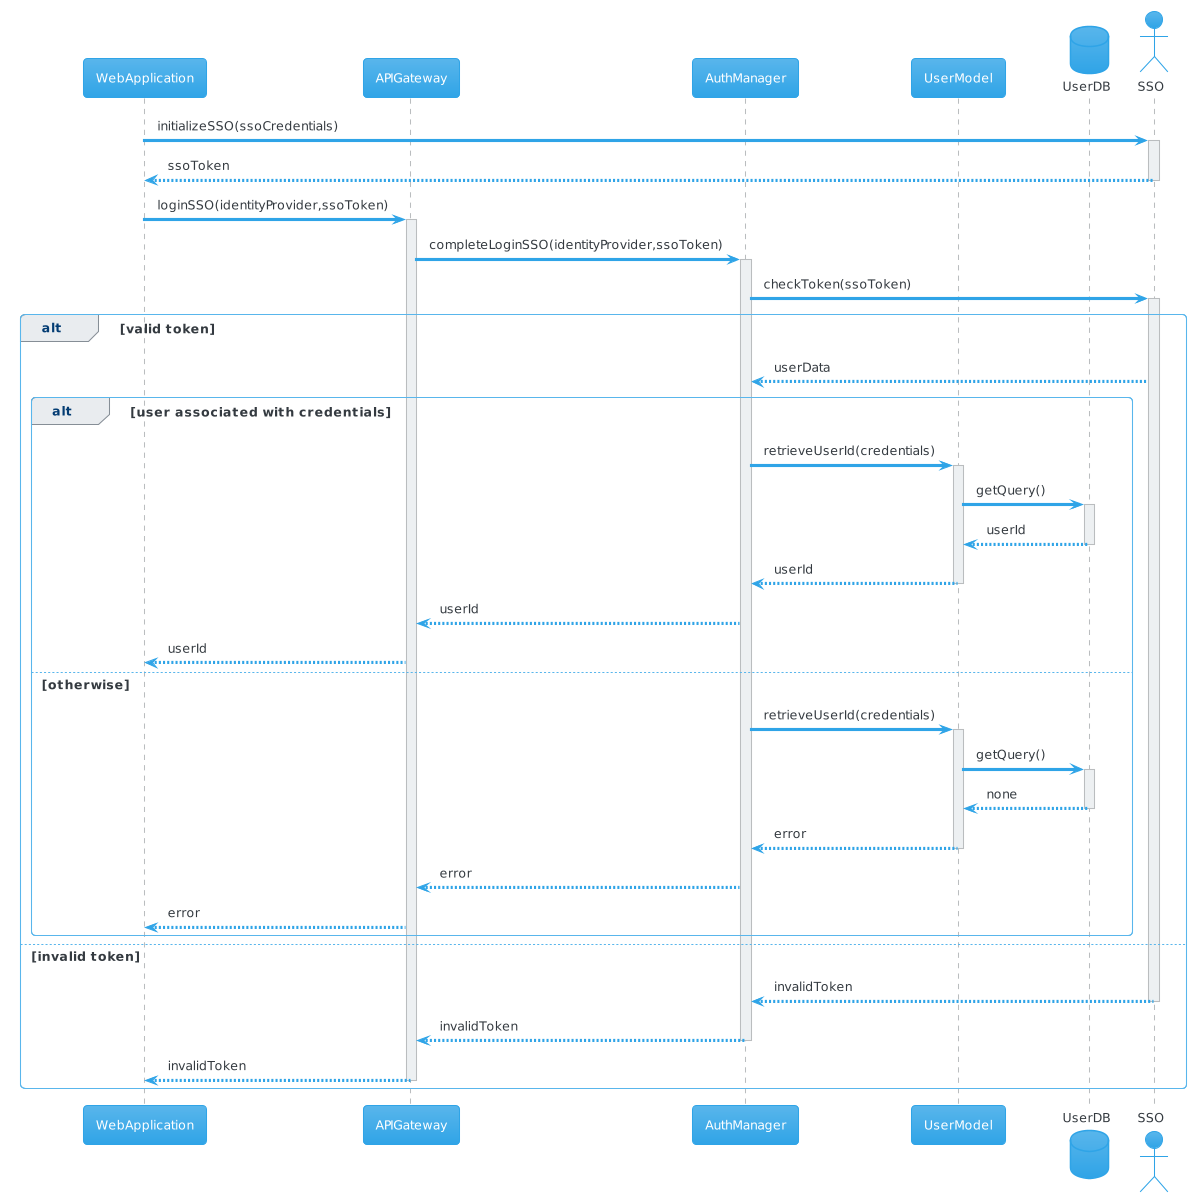

The diagram above was rendered by PlantUML. Its source (embedded in the PNG):
@startuml
!theme cerulean
participant WebApplication as webapp
participant APIGateway as gateway
participant AuthManager as authManager
participant UserModel as userModel
database UserDB as userDB
actor SSO as sso
webapp -> sso: initializeSSO(ssoCredentials)
activate sso
sso --> webapp: ssoToken
deactivate sso
webapp -> gateway : loginSSO(identityProvider,ssoToken)
activate gateway
gateway -> authManager : completeLoginSSO(identityProvider,ssoToken)
activate authManager
authManager -> sso : checkToken(ssoToken)
activate sso
alt valid token
sso --> authManager: userData
alt user associated with credentials
authManager -> userModel: retrieveUserId(credentials)
activate userModel
userModel -> userDB: getQuery()
activate userDB
userDB --> userModel: userId
deactivate userDB
userModel --> authManager: userId
deactivate userModel
authManager --> gateway: userId
gateway --> webapp: userId
else otherwise
authManager -> userModel: retrieveUserId(credentials)
activate userModel
userModel -> userDB: getQuery()
activate userDB
userDB --> userModel: none
deactivate userDB
userModel --> authManager: error
deactivate userModel
authManager --> gateway: error
gateway --> webapp: error
end
else invalid token
sso --> authManager: invalidToken
deactivate sso
authManager --> gateway: invalidToken
deactivate authManager
gateway --> webapp: invalidToken
deactivate gateway
end
@enduml